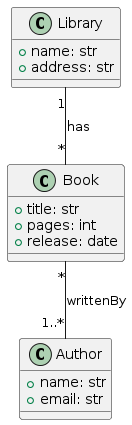

The diagram above was rendered by PlantUML. Its source (embedded in the PNG):
@startuml
class Library {
+ name: str
+ address: str
}

class Book {
+ title: str
+ pages: int
+ release: date
}

class Author {
+ name: str
+ email: str 
}

Book "*" -- "1..*" Author: writtenBy
Library "1" -- "*" Book: has
@enduml